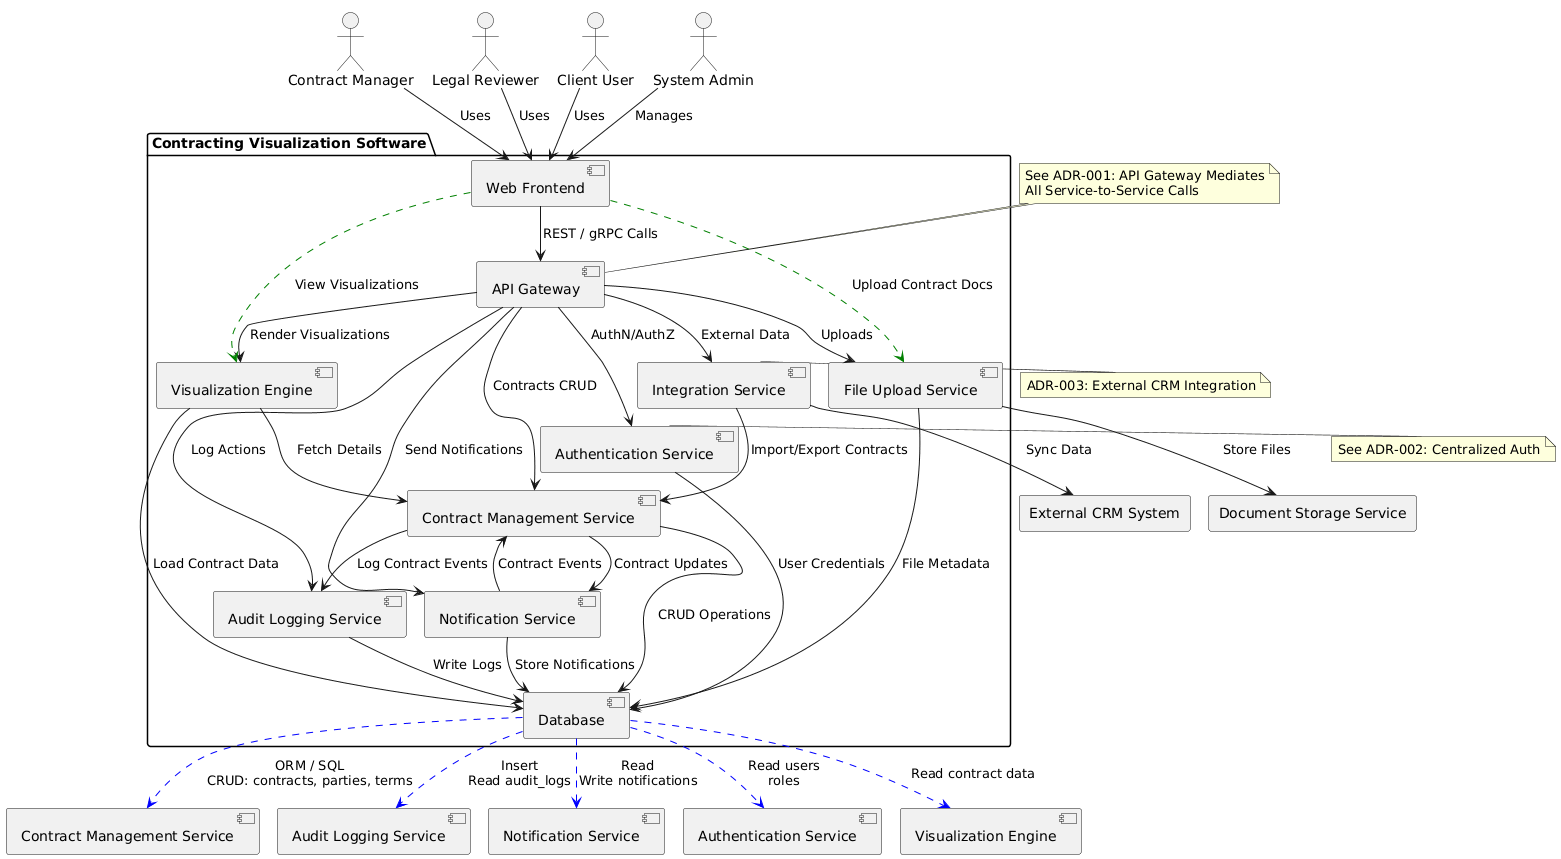

The diagram above was rendered by PlantUML. Its source (embedded in the PNG):
@startuml
!pragma layout smetana

'== External Systems and Users =='
actor "Contract Manager" as contract_manager
actor "Legal Reviewer" as legal_reviewer
actor "Client User" as client_user
actor "System Admin" as system_admin
rectangle "External CRM System" as crm_ext
rectangle "Document Storage Service" as doc_storage_ext

'== System Components =='
package "Contracting Visualization Software" {
    [Web Frontend] as frontend
    [API Gateway] as api_gateway
    [Authentication Service] as auth_service
    [Contract Management Service] as contract_service
    [Visualization Engine] as viz_engine
    [Notification Service] as notif_service
    [Audit Logging Service] as audit_service
    [Integration Service] as integration_service
    [File Upload Service] as file_upload_service
    [Database] as db
}

'== Database Schema Alignment =='
db -[#blue,dashed]-> [Contract Management Service] : ORM / SQL\nCRUD: contracts, parties, terms
db -[#blue,dashed]-> [Audit Logging Service] : Insert\nRead audit_logs
db -[#blue,dashed]-> [Notification Service] : Read\nWrite notifications
db -[#blue,dashed]-> [Authentication Service] : Read users\nroles
db -[#blue,dashed]-> [Visualization Engine] : Read contract data

'== User Interactions =='
contract_manager --> frontend : Uses
legal_reviewer --> frontend : Uses
client_user --> frontend : Uses
system_admin --> frontend : Manages

'== Internal Interactions =='
frontend --> api_gateway : REST / gRPC Calls
api_gateway --> auth_service : AuthN/AuthZ
api_gateway --> contract_service : Contracts CRUD
api_gateway --> viz_engine : Render Visualizations
api_gateway --> notif_service : Send Notifications
api_gateway --> audit_service : Log Actions
api_gateway --> file_upload_service : Uploads
api_gateway --> integration_service : External Data

contract_service --> db : CRUD Operations
contract_service --> audit_service : Log Contract Events
contract_service --> notif_service : Contract Updates

viz_engine --> db : Load Contract Data
viz_engine --> contract_service : Fetch Details

audit_service --> db : Write Logs

notif_service --> db : Store Notifications
notif_service --> contract_service : Contract Events

file_upload_service --> doc_storage_ext : Store Files
file_upload_service --> db : File Metadata

integration_service --> crm_ext : Sync Data
integration_service --> contract_service : Import/Export Contracts

auth_service --> db : User Credentials

'== Data Flows =='
frontend .[#green,dashed].> viz_engine : View Visualizations
frontend .[#green,dashed].> file_upload_service : Upload Contract Docs

'== Notes for ADRs =='
note top of api_gateway
See ADR-001: API Gateway Mediates
All Service-to-Service Calls
end note

note right of auth_service
See ADR-002: Centralized Auth
end note

note left of integration_service
ADR-003: External CRM Integration
end note
@enduml